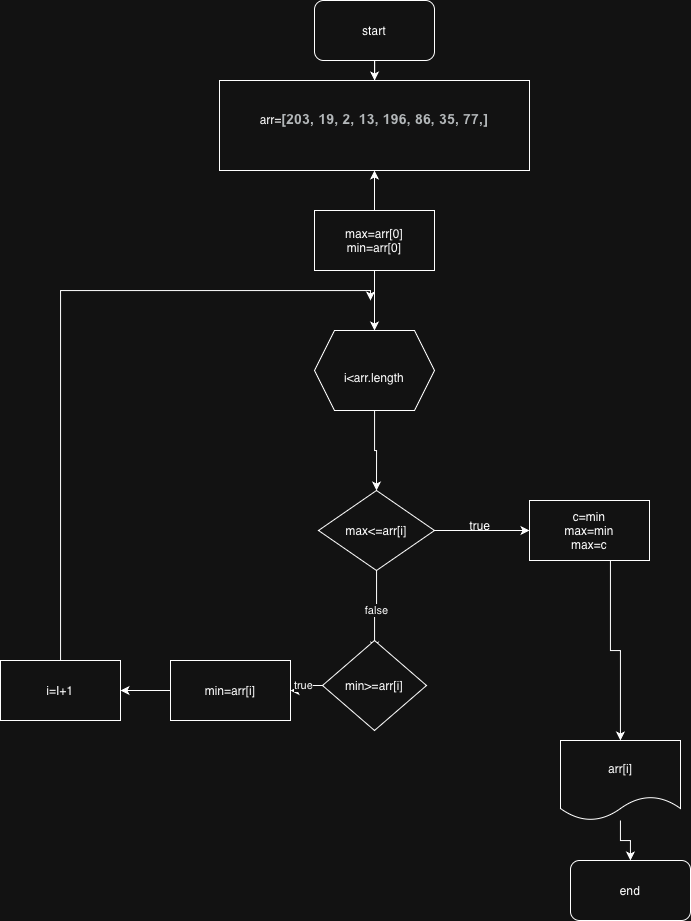

The diagram above was exported from draw.io. Its source (the exported page's mxGraphModel, read from the mxfile embedded in the PNG):
<mxGraphModel dx="929" dy="653" grid="1" gridSize="10" guides="1" tooltips="1" connect="1" arrows="1" fold="1" page="1" pageScale="1" pageWidth="827" pageHeight="1169" math="0" shadow="0">
  <root>
    <mxCell id="0" />
    <mxCell id="1" parent="0" />
    <mxCell id="CSJp6N1cU6bW_GgaMMh0-35" value="" style="edgeStyle=orthogonalEdgeStyle;rounded=0;orthogonalLoop=1;jettySize=auto;html=1;" edge="1" parent="1" source="CSJp6N1cU6bW_GgaMMh0-1" target="CSJp6N1cU6bW_GgaMMh0-2">
      <mxGeometry relative="1" as="geometry" />
    </mxCell>
    <mxCell id="CSJp6N1cU6bW_GgaMMh0-1" value="start" style="rounded=1;whiteSpace=wrap;html=1;" vertex="1" parent="1">
      <mxGeometry x="354" y="10" width="120" height="60" as="geometry" />
    </mxCell>
    <mxCell id="CSJp6N1cU6bW_GgaMMh0-2" value="arr=&lt;b style=&quot;text-align: start; caret-color: rgb(60, 64, 67); color: rgb(60, 64, 67); font-family: Roboto, Arial, sans-serif; font-size: 14px; letter-spacing: 0.2px;&quot;&gt;[203, 19, 2, 13, 196, 86, 35, 77,]&lt;/b&gt;&lt;div&gt;&lt;br&gt;&lt;/div&gt;" style="rounded=0;whiteSpace=wrap;html=1;" vertex="1" parent="1">
      <mxGeometry x="259" y="90" width="310" height="90" as="geometry" />
    </mxCell>
    <mxCell id="CSJp6N1cU6bW_GgaMMh0-20" style="edgeStyle=orthogonalEdgeStyle;rounded=0;orthogonalLoop=1;jettySize=auto;html=1;entryX=0.5;entryY=0;entryDx=0;entryDy=0;" edge="1" parent="1" source="CSJp6N1cU6bW_GgaMMh0-3" target="CSJp6N1cU6bW_GgaMMh0-6">
      <mxGeometry relative="1" as="geometry" />
    </mxCell>
    <mxCell id="CSJp6N1cU6bW_GgaMMh0-3" value="&lt;br&gt;&lt;div&gt;i&amp;lt;arr.length&lt;/div&gt;" style="shape=hexagon;perimeter=hexagonPerimeter2;whiteSpace=wrap;html=1;fixedSize=1;" vertex="1" parent="1">
      <mxGeometry x="354" y="340" width="120" height="80" as="geometry" />
    </mxCell>
    <mxCell id="CSJp6N1cU6bW_GgaMMh0-54" value="" style="edgeStyle=orthogonalEdgeStyle;rounded=0;orthogonalLoop=1;jettySize=auto;html=1;" edge="1" parent="1" source="CSJp6N1cU6bW_GgaMMh0-6">
      <mxGeometry relative="1" as="geometry">
        <mxPoint x="414.0588235294117" y="660" as="targetPoint" />
      </mxGeometry>
    </mxCell>
    <mxCell id="CSJp6N1cU6bW_GgaMMh0-64" value="false" style="edgeLabel;html=1;align=center;verticalAlign=middle;resizable=0;points=[];" vertex="1" connectable="0" parent="CSJp6N1cU6bW_GgaMMh0-54">
      <mxGeometry x="0.0148" y="-1" relative="1" as="geometry">
        <mxPoint as="offset" />
      </mxGeometry>
    </mxCell>
    <mxCell id="CSJp6N1cU6bW_GgaMMh0-56" value="" style="edgeStyle=orthogonalEdgeStyle;rounded=0;orthogonalLoop=1;jettySize=auto;html=1;" edge="1" parent="1" source="CSJp6N1cU6bW_GgaMMh0-6" target="CSJp6N1cU6bW_GgaMMh0-49">
      <mxGeometry relative="1" as="geometry" />
    </mxCell>
    <mxCell id="CSJp6N1cU6bW_GgaMMh0-6" value="max&amp;lt;=arr[i]" style="rhombus;whiteSpace=wrap;html=1;" vertex="1" parent="1">
      <mxGeometry x="358" y="500" width="116" height="80" as="geometry" />
    </mxCell>
    <mxCell id="CSJp6N1cU6bW_GgaMMh0-29" style="edgeStyle=orthogonalEdgeStyle;rounded=0;orthogonalLoop=1;jettySize=auto;html=1;exitX=0.5;exitY=1;exitDx=0;exitDy=0;" edge="1" parent="1" source="CSJp6N1cU6bW_GgaMMh0-2" target="CSJp6N1cU6bW_GgaMMh0-2">
      <mxGeometry relative="1" as="geometry" />
    </mxCell>
    <mxCell id="CSJp6N1cU6bW_GgaMMh0-47" value="" style="edgeStyle=orthogonalEdgeStyle;rounded=0;orthogonalLoop=1;jettySize=auto;html=1;" edge="1" parent="1" source="CSJp6N1cU6bW_GgaMMh0-46" target="CSJp6N1cU6bW_GgaMMh0-2">
      <mxGeometry relative="1" as="geometry" />
    </mxCell>
    <mxCell id="CSJp6N1cU6bW_GgaMMh0-48" value="" style="edgeStyle=orthogonalEdgeStyle;rounded=0;orthogonalLoop=1;jettySize=auto;html=1;" edge="1" parent="1" source="CSJp6N1cU6bW_GgaMMh0-46" target="CSJp6N1cU6bW_GgaMMh0-3">
      <mxGeometry relative="1" as="geometry" />
    </mxCell>
    <mxCell id="CSJp6N1cU6bW_GgaMMh0-46" value="max=arr[0]&lt;div&gt;min=arr[0]&lt;/div&gt;" style="rounded=0;whiteSpace=wrap;html=1;" vertex="1" parent="1">
      <mxGeometry x="354" y="220" width="120" height="60" as="geometry" />
    </mxCell>
    <mxCell id="CSJp6N1cU6bW_GgaMMh0-52" style="edgeStyle=orthogonalEdgeStyle;rounded=0;orthogonalLoop=1;jettySize=auto;html=1;" edge="1" parent="1" source="CSJp6N1cU6bW_GgaMMh0-49" target="CSJp6N1cU6bW_GgaMMh0-50">
      <mxGeometry relative="1" as="geometry">
        <Array as="points">
          <mxPoint x="650" y="660" />
          <mxPoint x="660" y="660" />
        </Array>
      </mxGeometry>
    </mxCell>
    <mxCell id="CSJp6N1cU6bW_GgaMMh0-49" value="c=min&lt;div&gt;max=min&lt;div&gt;max=c&lt;/div&gt;&lt;/div&gt;" style="rounded=0;whiteSpace=wrap;html=1;" vertex="1" parent="1">
      <mxGeometry x="569" y="510" width="120" height="60" as="geometry" />
    </mxCell>
    <mxCell id="CSJp6N1cU6bW_GgaMMh0-58" value="" style="edgeStyle=orthogonalEdgeStyle;rounded=0;orthogonalLoop=1;jettySize=auto;html=1;" edge="1" parent="1" source="CSJp6N1cU6bW_GgaMMh0-50" target="CSJp6N1cU6bW_GgaMMh0-57">
      <mxGeometry relative="1" as="geometry" />
    </mxCell>
    <mxCell id="CSJp6N1cU6bW_GgaMMh0-50" value="arr[i]" style="shape=document;whiteSpace=wrap;html=1;boundedLbl=1;" vertex="1" parent="1">
      <mxGeometry x="600" y="750" width="120" height="80" as="geometry" />
    </mxCell>
    <mxCell id="CSJp6N1cU6bW_GgaMMh0-57" value="end" style="rounded=1;whiteSpace=wrap;html=1;" vertex="1" parent="1">
      <mxGeometry x="610" y="870" width="120" height="60" as="geometry" />
    </mxCell>
    <mxCell id="CSJp6N1cU6bW_GgaMMh0-63" value="true" style="edgeStyle=orthogonalEdgeStyle;rounded=0;orthogonalLoop=1;jettySize=auto;html=1;" edge="1" parent="1" source="CSJp6N1cU6bW_GgaMMh0-59" target="CSJp6N1cU6bW_GgaMMh0-60">
      <mxGeometry relative="1" as="geometry" />
    </mxCell>
    <mxCell id="CSJp6N1cU6bW_GgaMMh0-59" value="min&amp;gt;=arr[i]" style="rhombus;whiteSpace=wrap;html=1;" vertex="1" parent="1">
      <mxGeometry x="362" y="650" width="104" height="90" as="geometry" />
    </mxCell>
    <mxCell id="CSJp6N1cU6bW_GgaMMh0-62" value="" style="edgeStyle=orthogonalEdgeStyle;rounded=0;orthogonalLoop=1;jettySize=auto;html=1;" edge="1" parent="1" source="CSJp6N1cU6bW_GgaMMh0-60" target="CSJp6N1cU6bW_GgaMMh0-61">
      <mxGeometry relative="1" as="geometry" />
    </mxCell>
    <mxCell id="CSJp6N1cU6bW_GgaMMh0-60" value="min=arr[i]" style="rounded=0;whiteSpace=wrap;html=1;" vertex="1" parent="1">
      <mxGeometry x="210" y="670" width="120" height="60" as="geometry" />
    </mxCell>
    <mxCell id="CSJp6N1cU6bW_GgaMMh0-68" style="edgeStyle=orthogonalEdgeStyle;rounded=0;orthogonalLoop=1;jettySize=auto;html=1;" edge="1" parent="1" source="CSJp6N1cU6bW_GgaMMh0-61">
      <mxGeometry relative="1" as="geometry">
        <mxPoint x="409.9999999999998" y="310" as="targetPoint" />
        <Array as="points">
          <mxPoint x="100" y="300" />
          <mxPoint x="410" y="300" />
        </Array>
      </mxGeometry>
    </mxCell>
    <mxCell id="CSJp6N1cU6bW_GgaMMh0-61" value="i=I+1" style="rounded=0;whiteSpace=wrap;html=1;" vertex="1" parent="1">
      <mxGeometry x="40" y="670" width="120" height="60" as="geometry" />
    </mxCell>
    <mxCell id="CSJp6N1cU6bW_GgaMMh0-65" value="true" style="text;html=1;whiteSpace=wrap;strokeColor=none;fillColor=none;align=center;verticalAlign=middle;rounded=0;" vertex="1" parent="1">
      <mxGeometry x="490" y="520" width="60" height="30" as="geometry" />
    </mxCell>
  </root>
</mxGraphModel>